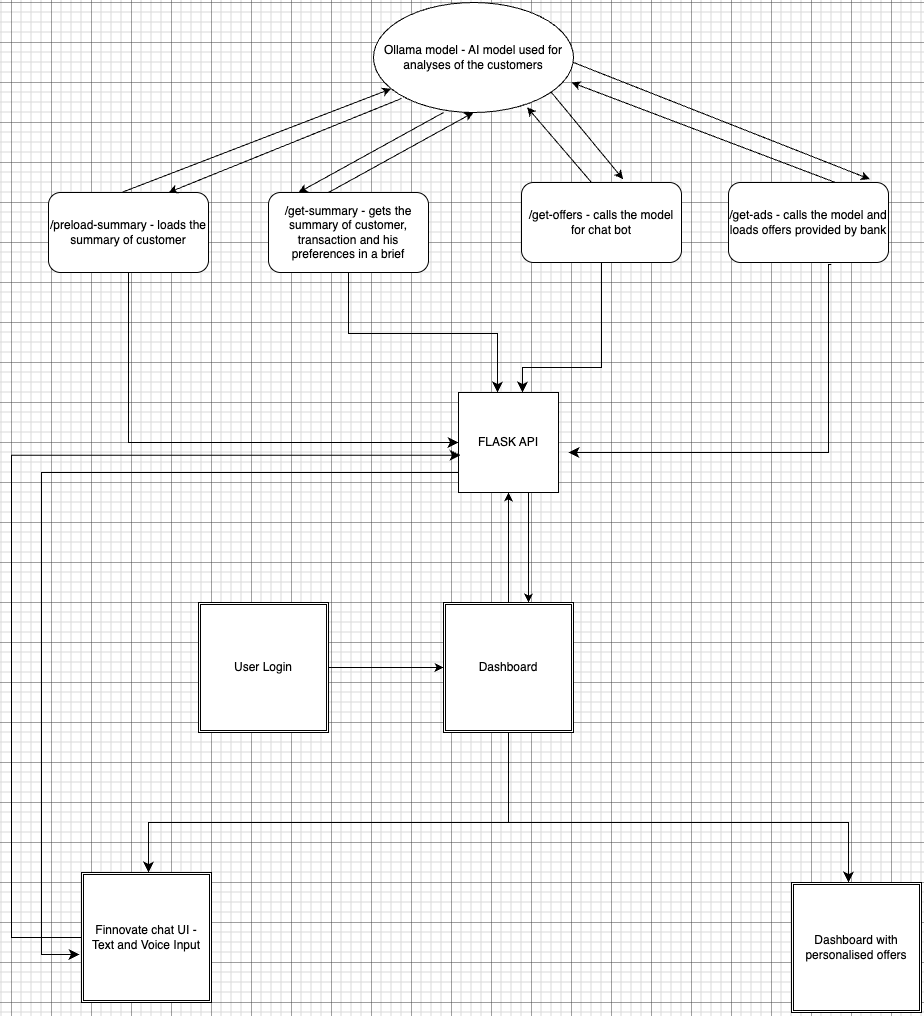

The diagram above was exported from draw.io. Its source (the exported page's mxGraphModel, read from the mxfile embedded in the PNG):
<mxGraphModel dx="3014" dy="1480" grid="1" gridSize="10" guides="1" tooltips="1" connect="1" arrows="1" fold="1" page="1" pageScale="1" pageWidth="827" pageHeight="1169" math="0" shadow="0">
  <root>
    <mxCell id="0" />
    <mxCell id="1" parent="0" />
    <mxCell id="cnGesEjs_RX3eory_71n-2" value="FLASK API" style="whiteSpace=wrap;html=1;aspect=fixed;" vertex="1" parent="1">
      <mxGeometry x="-73" y="470" width="100" height="100" as="geometry" />
    </mxCell>
    <mxCell id="cnGesEjs_RX3eory_71n-3" value="/preload-summary - loads the summary of customer" style="rounded=1;whiteSpace=wrap;html=1;" vertex="1" parent="1">
      <mxGeometry x="-483" y="270" width="160" height="80" as="geometry" />
    </mxCell>
    <mxCell id="cnGesEjs_RX3eory_71n-6" value="/get-summary - gets the summary of customer, transaction and his preferences in a brief" style="rounded=1;whiteSpace=wrap;html=1;" vertex="1" parent="1">
      <mxGeometry x="-263" y="270" width="160" height="80" as="geometry" />
    </mxCell>
    <mxCell id="cnGesEjs_RX3eory_71n-7" value="/get-offers - calls the model for chat bot&lt;span style=&quot;color: rgba(0, 0, 0, 0); font-family: monospace; font-size: 0px; text-align: start; text-wrap-mode: nowrap;&quot;&gt;%3CmxGraphModel%3E%3Croot%3E%3CmxCell%20id%3D%220%22%2F%3E%3CmxCell%20id%3D%221%22%20parent%3D%220%22%2F%3E%3CmxCell%20id%3D%222%22%20value%3D%22%2Fget-summary%20-%20gets%20the%20summary%20of%20customer%2C%20transaction%20and%20his%20preferences%20in%20a%20brief%22%20style%3D%22rounded%3D1%3BwhiteSpace%3Dwrap%3Bhtml%3D1%3B%22%20vertex%3D%221%22%20parent%3D%221%22%3E%3CmxGeometry%20x%3D%22320%22%20y%3D%22110%22%20width%3D%22160%22%20height%3D%2280%22%20as%3D%22geometry%22%2F%3E%3C%2FmxCell%3E%3C%2Froot%3E%3C%2FmxGraphModel%3E&lt;/span&gt;" style="rounded=1;whiteSpace=wrap;html=1;" vertex="1" parent="1">
      <mxGeometry x="-10" y="260" width="160" height="80" as="geometry" />
    </mxCell>
    <mxCell id="cnGesEjs_RX3eory_71n-8" value="/get-ads - calls the model and loads offers provided by bank&lt;span style=&quot;color: rgba(0, 0, 0, 0); font-family: monospace; font-size: 0px; text-align: start; text-wrap-mode: nowrap;&quot;&gt;%3CmxGraphModel%3E%3Croot%3E%3CmxCell%20id%3D%220%22%2F%3E%3CmxCell%20id%3D%221%22%20parent%3D%220%22%2F%3E%3CmxCell%20id%3D%222%22%20value%3D%22%2Fget-summary%20-%20gets%20the%20summary%20of%20customer%2C%20transaction%20and%20his%20preferences%20in%20a%20brief%22%20style%3D%22rounded%3D1%3BwhiteSpace%3Dwrap%3Bhtml%3D1%3B%22%20vertex%3D%221%22%20parent%3D%221%22%3E%3CmxGeometry%20x%3D%22320%22%20y%3D%22110%22%20width%3D%22160%22%20height%3D%2280%22%20as%3D%22geometry%22%2F%3E%3C%2FmxCell%3E%3C%2Froot%3E%3C%2FmxGraphModel%3E&lt;/span&gt;" style="rounded=1;whiteSpace=wrap;html=1;" vertex="1" parent="1">
      <mxGeometry x="197" y="260" width="160" height="80" as="geometry" />
    </mxCell>
    <mxCell id="cnGesEjs_RX3eory_71n-13" value="" style="edgeStyle=segmentEdgeStyle;endArrow=classic;html=1;curved=0;rounded=0;endSize=8;startSize=8;entryX=0;entryY=0.5;entryDx=0;entryDy=0;exitX=0.5;exitY=1;exitDx=0;exitDy=0;" edge="1" parent="1" source="cnGesEjs_RX3eory_71n-3" target="cnGesEjs_RX3eory_71n-2">
      <mxGeometry width="50" height="50" relative="1" as="geometry">
        <mxPoint x="-663" y="520" as="sourcePoint" />
        <mxPoint x="-403" y="350" as="targetPoint" />
        <Array as="points">
          <mxPoint x="-403" y="520" />
        </Array>
      </mxGeometry>
    </mxCell>
    <mxCell id="cnGesEjs_RX3eory_71n-14" value="" style="edgeStyle=segmentEdgeStyle;endArrow=classic;html=1;curved=0;rounded=0;endSize=8;startSize=8;entryX=0.5;entryY=1;entryDx=0;entryDy=0;exitX=0.642;exitY=1.025;exitDx=0;exitDy=0;exitPerimeter=0;" edge="1" parent="1" source="cnGesEjs_RX3eory_71n-8">
      <mxGeometry width="50" height="50" relative="1" as="geometry">
        <mxPoint x="297" y="350" as="sourcePoint" />
        <mxPoint x="37" y="530" as="targetPoint" />
        <Array as="points">
          <mxPoint x="297" y="342" />
          <mxPoint x="297" y="530" />
        </Array>
      </mxGeometry>
    </mxCell>
    <mxCell id="cnGesEjs_RX3eory_71n-15" value="" style="edgeStyle=elbowEdgeStyle;elbow=vertical;endArrow=classic;html=1;curved=0;rounded=0;endSize=8;startSize=8;entryX=0.5;entryY=1;entryDx=0;entryDy=0;exitX=0.5;exitY=1;exitDx=0;exitDy=0;" edge="1" parent="1" source="cnGesEjs_RX3eory_71n-7">
      <mxGeometry width="50" height="50" relative="1" as="geometry">
        <mxPoint x="41" y="420" as="sourcePoint" />
        <mxPoint x="-9" y="470" as="targetPoint" />
        <Array as="points">
          <mxPoint x="11" y="445" />
        </Array>
      </mxGeometry>
    </mxCell>
    <mxCell id="cnGesEjs_RX3eory_71n-16" value="" style="edgeStyle=elbowEdgeStyle;elbow=vertical;endArrow=classic;html=1;curved=0;rounded=0;endSize=8;startSize=8;entryX=0.5;entryY=1;entryDx=0;entryDy=0;exitX=0.5;exitY=1;exitDx=0;exitDy=0;" edge="1" parent="1" source="cnGesEjs_RX3eory_71n-6">
      <mxGeometry width="50" height="50" relative="1" as="geometry">
        <mxPoint x="16" y="420" as="sourcePoint" />
        <mxPoint x="-34" y="470" as="targetPoint" />
      </mxGeometry>
    </mxCell>
    <mxCell id="cnGesEjs_RX3eory_71n-19" value="" style="edgeStyle=orthogonalEdgeStyle;rounded=0;orthogonalLoop=1;jettySize=auto;html=1;" edge="1" parent="1" source="cnGesEjs_RX3eory_71n-17" target="cnGesEjs_RX3eory_71n-18">
      <mxGeometry relative="1" as="geometry" />
    </mxCell>
    <mxCell id="cnGesEjs_RX3eory_71n-17" value="User Login&lt;span style=&quot;color: rgba(0, 0, 0, 0); font-family: monospace; font-size: 0px; text-align: start; text-wrap-mode: nowrap;&quot;&gt;%3CmxGraphModel%3E%3Croot%3E%3CmxCell%20id%3D%220%22%2F%3E%3CmxCell%20id%3D%221%22%20parent%3D%220%22%2F%3E%3CmxCell%20id%3D%222%22%20value%3D%22%22%20style%3D%22edgeStyle%3DsegmentEdgeStyle%3BendArrow%3Dclassic%3Bhtml%3D1%3Bcurved%3D0%3Brounded%3D0%3BendSize%3D8%3BstartSize%3D8%3BentryX%3D0.5%3BentryY%3D1%3BentryDx%3D0%3BentryDy%3D0%3BexitX%3D0.5%3BexitY%3D1%3BexitDx%3D0%3BexitDy%3D0%3B%22%20edge%3D%221%22%20parent%3D%221%22%3E%3CmxGeometry%20width%3D%2250%22%20height%3D%2250%22%20relative%3D%221%22%20as%3D%22geometry%22%3E%3CmxPoint%20x%3D%22710%22%20y%3D%22190%22%20as%3D%22sourcePoint%22%2F%3E%3CmxPoint%20x%3D%22450%22%20y%3D%22360%22%20as%3D%22targetPoint%22%2F%3E%3CArray%20as%3D%22points%22%3E%3CmxPoint%20x%3D%22710%22%20y%3D%22360%22%2F%3E%3C%2FArray%3E%3C%2FmxGeometry%3E%3C%2FmxCell%3E%3C%2Froot%3E%3C%2FmxGraphModel%3E&lt;/span&gt;" style="shape=ext;double=1;whiteSpace=wrap;html=1;aspect=fixed;" vertex="1" parent="1">
      <mxGeometry x="-333" y="680" width="130" height="130" as="geometry" />
    </mxCell>
    <mxCell id="cnGesEjs_RX3eory_71n-18" value="Dashboard" style="shape=ext;double=1;whiteSpace=wrap;html=1;aspect=fixed;" vertex="1" parent="1">
      <mxGeometry x="-88" y="680" width="130" height="130" as="geometry" />
    </mxCell>
    <mxCell id="cnGesEjs_RX3eory_71n-26" value="" style="endArrow=classic;html=1;rounded=0;entryX=0.5;entryY=1;entryDx=0;entryDy=0;" edge="1" parent="1" source="cnGesEjs_RX3eory_71n-18" target="cnGesEjs_RX3eory_71n-2">
      <mxGeometry width="50" height="50" relative="1" as="geometry">
        <mxPoint x="-83" y="700" as="sourcePoint" />
        <mxPoint x="-33" y="650" as="targetPoint" />
      </mxGeometry>
    </mxCell>
    <mxCell id="cnGesEjs_RX3eory_71n-29" value="" style="endArrow=classic;html=1;rounded=0;entryX=0.5;entryY=1;entryDx=0;entryDy=0;" edge="1" parent="1">
      <mxGeometry width="50" height="50" relative="1" as="geometry">
        <mxPoint x="-3" y="570" as="sourcePoint" />
        <mxPoint x="-3" y="680" as="targetPoint" />
      </mxGeometry>
    </mxCell>
    <mxCell id="cnGesEjs_RX3eory_71n-30" value="" style="endArrow=none;html=1;rounded=0;entryX=0.5;entryY=1;entryDx=0;entryDy=0;" edge="1" parent="1" target="cnGesEjs_RX3eory_71n-18">
      <mxGeometry width="50" height="50" relative="1" as="geometry">
        <mxPoint x="-23" y="900" as="sourcePoint" />
        <mxPoint x="-33" y="650" as="targetPoint" />
      </mxGeometry>
    </mxCell>
    <mxCell id="cnGesEjs_RX3eory_71n-31" value="" style="edgeStyle=segmentEdgeStyle;endArrow=classic;html=1;curved=0;rounded=0;endSize=8;startSize=8;" edge="1" parent="1">
      <mxGeometry width="50" height="50" relative="1" as="geometry">
        <mxPoint x="-23" y="900" as="sourcePoint" />
        <mxPoint x="-383" y="950" as="targetPoint" />
      </mxGeometry>
    </mxCell>
    <mxCell id="cnGesEjs_RX3eory_71n-32" value="" style="edgeStyle=segmentEdgeStyle;endArrow=classic;html=1;curved=0;rounded=0;endSize=8;startSize=8;" edge="1" parent="1">
      <mxGeometry width="50" height="50" relative="1" as="geometry">
        <mxPoint x="-23" y="900" as="sourcePoint" />
        <mxPoint x="317" y="960" as="targetPoint" />
      </mxGeometry>
    </mxCell>
    <mxCell id="cnGesEjs_RX3eory_71n-33" value="Finnovate chat UI - Text and Voice Input" style="shape=ext;double=1;whiteSpace=wrap;html=1;aspect=fixed;" vertex="1" parent="1">
      <mxGeometry x="-450" y="950" width="130" height="130" as="geometry" />
    </mxCell>
    <mxCell id="cnGesEjs_RX3eory_71n-34" value="Dashboard with personalised offers" style="shape=ext;double=1;whiteSpace=wrap;html=1;aspect=fixed;" vertex="1" parent="1">
      <mxGeometry x="260" y="960" width="130" height="130" as="geometry" />
    </mxCell>
    <mxCell id="cnGesEjs_RX3eory_71n-35" value="" style="edgeStyle=elbowEdgeStyle;elbow=horizontal;endArrow=classic;html=1;curved=0;rounded=0;endSize=8;startSize=8;exitX=0;exitY=0.5;exitDx=0;exitDy=0;entryX=0.02;entryY=0.627;entryDx=0;entryDy=0;entryPerimeter=0;" edge="1" parent="1" source="cnGesEjs_RX3eory_71n-33" target="cnGesEjs_RX3eory_71n-2">
      <mxGeometry width="50" height="50" relative="1" as="geometry">
        <mxPoint x="-30" y="750" as="sourcePoint" />
        <mxPoint x="20" y="700" as="targetPoint" />
        <Array as="points">
          <mxPoint x="-520" y="780" />
        </Array>
      </mxGeometry>
    </mxCell>
    <mxCell id="cnGesEjs_RX3eory_71n-36" value="" style="edgeStyle=elbowEdgeStyle;elbow=horizontal;endArrow=classic;html=1;curved=0;rounded=0;endSize=8;startSize=8;exitX=0;exitY=0.5;exitDx=0;exitDy=0;entryX=0.02;entryY=0.627;entryDx=0;entryDy=0;entryPerimeter=0;" edge="1" parent="1">
      <mxGeometry width="50" height="50" relative="1" as="geometry">
        <mxPoint x="-73" y="550" as="sourcePoint" />
        <mxPoint x="-452" y="1032" as="targetPoint" />
        <Array as="points">
          <mxPoint x="-490" y="800" />
        </Array>
      </mxGeometry>
    </mxCell>
    <mxCell id="cnGesEjs_RX3eory_71n-37" value="Ollama model - AI model used for analyses of the customers" style="ellipse;whiteSpace=wrap;html=1;" vertex="1" parent="1">
      <mxGeometry x="-158" y="80" width="200" height="110" as="geometry" />
    </mxCell>
    <mxCell id="cnGesEjs_RX3eory_71n-38" value="" style="endArrow=classic;html=1;rounded=0;" edge="1" parent="1" target="cnGesEjs_RX3eory_71n-37">
      <mxGeometry width="50" height="50" relative="1" as="geometry">
        <mxPoint x="-410" y="270" as="sourcePoint" />
        <mxPoint x="-360" y="220" as="targetPoint" />
      </mxGeometry>
    </mxCell>
    <mxCell id="cnGesEjs_RX3eory_71n-39" value="" style="endArrow=classic;html=1;rounded=0;entryX=0.5;entryY=1;entryDx=0;entryDy=0;" edge="1" parent="1" target="cnGesEjs_RX3eory_71n-37">
      <mxGeometry width="50" height="50" relative="1" as="geometry">
        <mxPoint x="-203" y="270" as="sourcePoint" />
        <mxPoint x="67" y="166" as="targetPoint" />
      </mxGeometry>
    </mxCell>
    <mxCell id="cnGesEjs_RX3eory_71n-40" value="" style="endArrow=classic;html=1;rounded=0;entryX=0.768;entryY=0.952;entryDx=0;entryDy=0;entryPerimeter=0;" edge="1" parent="1" target="cnGesEjs_RX3eory_71n-37">
      <mxGeometry width="50" height="50" relative="1" as="geometry">
        <mxPoint x="60" y="260" as="sourcePoint" />
        <mxPoint x="205" y="180" as="targetPoint" />
      </mxGeometry>
    </mxCell>
    <mxCell id="cnGesEjs_RX3eory_71n-41" value="" style="endArrow=classic;html=1;rounded=0;entryX=0.99;entryY=0.727;entryDx=0;entryDy=0;entryPerimeter=0;" edge="1" parent="1" target="cnGesEjs_RX3eory_71n-37">
      <mxGeometry width="50" height="50" relative="1" as="geometry">
        <mxPoint x="304" y="260" as="sourcePoint" />
        <mxPoint x="240" y="185" as="targetPoint" />
      </mxGeometry>
    </mxCell>
    <mxCell id="cnGesEjs_RX3eory_71n-42" value="" style="endArrow=classic;html=1;rounded=0;entryX=0.75;entryY=0;entryDx=0;entryDy=0;" edge="1" parent="1" target="cnGesEjs_RX3eory_71n-3">
      <mxGeometry width="50" height="50" relative="1" as="geometry">
        <mxPoint x="-130" y="176" as="sourcePoint" />
        <mxPoint x="-360" y="260" as="targetPoint" />
      </mxGeometry>
    </mxCell>
    <mxCell id="cnGesEjs_RX3eory_71n-43" value="" style="endArrow=classic;html=1;rounded=0;entryX=0.5;entryY=1;entryDx=0;entryDy=0;" edge="1" parent="1">
      <mxGeometry width="50" height="50" relative="1" as="geometry">
        <mxPoint x="-88" y="190" as="sourcePoint" />
        <mxPoint x="-233" y="270" as="targetPoint" />
      </mxGeometry>
    </mxCell>
    <mxCell id="cnGesEjs_RX3eory_71n-44" value="" style="endArrow=classic;html=1;rounded=0;entryX=0.635;entryY=-0.042;entryDx=0;entryDy=0;entryPerimeter=0;" edge="1" parent="1" target="cnGesEjs_RX3eory_71n-7">
      <mxGeometry width="50" height="50" relative="1" as="geometry">
        <mxPoint x="20" y="170" as="sourcePoint" />
        <mxPoint x="84" y="245" as="targetPoint" />
      </mxGeometry>
    </mxCell>
    <mxCell id="cnGesEjs_RX3eory_71n-45" value="" style="endArrow=classic;html=1;rounded=0;entryX=0.883;entryY=-0.042;entryDx=0;entryDy=0;entryPerimeter=0;" edge="1" parent="1" target="cnGesEjs_RX3eory_71n-8">
      <mxGeometry width="50" height="50" relative="1" as="geometry">
        <mxPoint x="42" y="140" as="sourcePoint" />
        <mxPoint x="306" y="240" as="targetPoint" />
      </mxGeometry>
    </mxCell>
  </root>
</mxGraphModel>